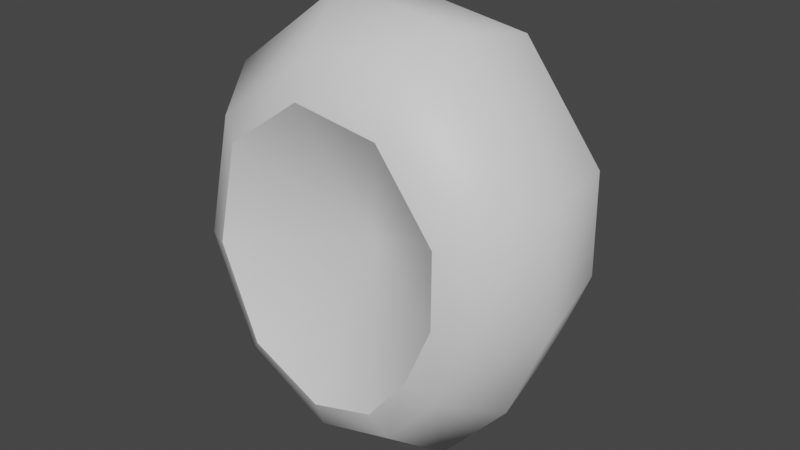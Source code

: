 # Source: fe_detail_01-nr.blend  (saved by Blender 3.0.42; exported with 4.5.12 LTS)
import bpy
from mathutils import Matrix  # noqa: F401  (used for matrix-valued properties, if any)

bpy.ops.wm.read_factory_settings(use_empty=True)
scene = bpy.context.scene
scene.name = 'Scene'

# ---- materials (node trees are filled in below, after node groups)
mat_material_001 = bpy.data.materials.new('Material.001')
mat_material_001.use_transparent_shadow = False

# ---- material node trees
mat_material_001.use_nodes = True; mat_material_001.node_tree.nodes.clear()
_N = mat_material_001.node_tree.nodes; _L = mat_material_001.node_tree.links
n0 = _N.new('ShaderNodeBsdfPrincipled'); n0.name = 'Principled BSDF'; n0.location = (10, 300)
n0.distribution = 'GGX'
n0.subsurface_method = 'RANDOM_WALK_SKIN'
n0.inputs[3].default_value = 1.45
n0.inputs[27].default_value = (0.0, 0.0, 0.0, 1.0)
n0.inputs[28].default_value = 1.0
n1 = _N.new('ShaderNodeOutputMaterial'); n1.name = 'Material Output'; n1.location = (300, 300)
_L.new(n0.outputs[0], n1.inputs[0])
n1.is_active_output = True

# ---- world
world_world = bpy.data.worlds.new('World'); scene.world = world_world
world_world.use_nodes = True; world_world.node_tree.nodes.clear()
_N = world_world.node_tree.nodes; _L = world_world.node_tree.links
n0 = _N.new('ShaderNodeOutputWorld'); n0.name = 'World Output'; n0.location = (300, 300)
n1 = _N.new('ShaderNodeBackground'); n1.name = 'Background'; n1.location = (10, 300)
n1.inputs[0].default_value = (0.05088, 0.05088, 0.05088, 1.0)
_L.new(n1.outputs[0], n0.inputs[0])
n0.is_active_output = True
world_world.color = (0.05088, 0.05088, 0.05088)
world_world.use_sun_shadow = False
world_world.sun_shadow_jitter_overblur = 0.0

# ---- meshes
me_fe_mountains3_lt4_gmdl = bpy.data.meshes.new('FE_mountains3_Lt4.gmdl')
me_fe_mountains3_lt4_gmdl.from_pydata([(-0.01844, 0.2314, 0.008161), (-0.2089, 0.1525, -0.2603), (-0.2931, 0.1525, -0.04453), (-0.2441, 0.1511, 0.1875), (-0.06234, 0.1525, 0.3268), (0.1321, 0.1525, 0.2989), (0.2641, 0.1525, 0.1273), (0.1083, 0.1525, -0.2971), (0.2102, 0.1525, -0.1856), (0.2367, -0.009973, -0.208), (0.1243, -0.009973, -0.3372), (-0.03775, 0.1525, -0.3431), (-0.04223, -0.009973, -0.3836), (-0.2089, 0.1525, -0.2603), (-0.2345, -0.009973, -0.2855), (-0.2441, 0.1511, 0.1875), (-0.2931, 0.1525, -0.04453), (-0.3294, -0.009973, -0.04687), (-0.273, -0.008938, 0.2139), (-0.06234, 0.1525, 0.3268), (-0.07055, -0.009973, 0.3673), (0.2641, 0.1525, 0.1273), (0.1321, 0.1525, 0.2989), (0.1461, -0.009973, 0.3392), (0.2983, -0.009973, 0.1445), (0.2667, 0.1525, -0.04063), (0.3029, -0.009973, -0.04485), (0.1815, -0.1097, -0.1616), (0.09579, -0.1097, -0.264), (-0.03505, -0.1097, -0.3002), (-0.1843, -0.1097, -0.2239), (-0.2596, -0.1097, -0.03735), (-0.2153, -0.1067, 0.1679), (-0.0561, -0.1097, 0.2856), (0.113, -0.1097, 0.2635), (0.231, -0.1097, 0.1118), (0.2335, -0.1097, -0.03543), (0.1469, -0.1314, -0.1306), (0.07908, -0.1314, -0.2167), (-0.02948, -0.1314, -0.2495), (-0.1519, -0.1314, -0.1891), (-0.2161, -0.1314, -0.0322), (-0.1798, -0.128, 0.1405), (-0.04496, -0.1314, 0.2366), (0.0963, -0.1314, 0.2162), (0.1909, -0.1314, 0.09215), (0.1904, -0.1314, -0.02887), (-0.005348, -0.01444, -0.001088), (0.07908, -0.1314, -0.2167), (0.1469, -0.1314, -0.1306), (-0.02948, -0.1314, -0.2495), (-0.1519, -0.1314, -0.1891), (-0.1798, -0.128, 0.1405), (-0.2161, -0.1314, -0.0322), (-0.04496, -0.1314, 0.2366), (0.1909, -0.1314, 0.09215), (0.0963, -0.1314, 0.2162), (0.1904, -0.1314, -0.02887), (0.2667, 0.1525, -0.04063), (0.2102, 0.1525, -0.1856), (0.1083, 0.1525, -0.2971), (-0.03775, 0.1525, -0.3431)], [], [(0, 1, 2), (0, 2, 3), (0, 3, 4), (0, 4, 5), (0, 5, 6), (9, 10, 8), (7, 8, 10), (12, 11, 10), (11, 7, 10), (14, 13, 12), (13, 11, 12), (18, 15, 17), (15, 16, 17), (20, 19, 18), (19, 15, 18), (23, 24, 22), (21, 22, 24), (24, 26, 21), (25, 21, 26), (9, 8, 26), (8, 25, 26), (9, 27, 10), (10, 27, 28), (10, 28, 12), (12, 28, 29), (14, 12, 30), (12, 29, 30), (17, 31, 18), (18, 31, 32), (18, 32, 20), (20, 32, 33), (24, 23, 35), (23, 34, 35), (26, 24, 36), (24, 35, 36), (9, 26, 27), (26, 36, 27), (27, 37, 28), (28, 37, 38), (29, 28, 39), (28, 38, 39), (30, 29, 40), (29, 39, 40), (32, 31, 42), (31, 41, 42), (32, 42, 33), (33, 42, 43), (35, 34, 45), (34, 44, 45), (35, 45, 36), (36, 45, 46), (36, 46, 27), (27, 46, 37), (47, 48, 49), (47, 50, 48), (51, 50, 47), (47, 52, 53), (54, 52, 47), (47, 55, 56), (47, 57, 55), (47, 49, 57), (17, 16, 14), (16, 13, 14), (17, 14, 31), (31, 14, 30), (30, 40, 31), (41, 31, 40), (53, 51, 47), (20, 23, 19), (23, 22, 19), (20, 33, 23), (34, 23, 33), (33, 43, 34), (44, 34, 43), (56, 54, 47), (0, 6, 58), (0, 58, 59), (0, 59, 60), (0, 61, 1), (0, 60, 61)])
me_fe_mountains3_lt4_gmdl.polygons.foreach_set('use_smooth', [True] * 80)
_uv = me_fe_mountains3_lt4_gmdl.uv_layers.new(name='UVMap')
_uv.uv.foreach_set('vector', [0.8716, 0.1194, 0.9389, 0.1998, 0.969, 0.1351, 0.8716, 0.1194, 0.969, 0.1351, 0.9518, 0.06591, 0.8716, 0.1194, 0.9518, 0.06591, 0.8866, 0.02436, 0.8716, 0.1194, 0.8866, 0.02436, 0.8171, 0.03316, 0.8716, 0.1194, 0.8171, 0.03316, 0.771, 0.08379, 0.5653, 0.2022, 0.4115, 0.1531, 0.6058, 0.09106, 0.3929, 0.02967, 0.6058, 0.09106, 0.4115, 0.1531, 0.2571, 0.1975, 0.1774, 0.08414, 0.4115, 0.1531, 0.1774, 0.08414, 0.3929, 0.02967, 0.4115, 0.1531, 0.156, 0.3716, 0.0327, 0.3198, 0.2571, 0.1975, 0.0327, 0.3198, 0.1774, 0.08414, 0.2571, 0.1975, 0.3796, 0.7948, 0.3429, 0.9098, 0.2028, 0.6116, 0.3429, 0.9098, 0.09972, 0.6559, 0.2028, 0.6116, 0.6164, 0.8191, 0.6758, 0.9448, 0.3796, 0.7948, 0.6758, 0.9448, 0.3429, 0.9098, 0.3796, 0.7948, 0.7722, 0.6896, 0.7927, 0.4571, 0.8923, 0.76, 0.9189, 0.4428, 0.8923, 0.76, 0.7927, 0.4571, 0.7927, 0.4571, 0.7002, 0.3016, 0.9189, 0.4428, 0.7894, 0.2298, 0.9189, 0.4428, 0.7002, 0.3016, 0.5653, 0.2022, 0.6058, 0.09106, 0.7002, 0.3016, 0.6058, 0.09106, 0.7894, 0.2298, 0.7002, 0.3016, 0.5653, 0.2022, 0.5444, 0.272, 0.4115, 0.1531, 0.4115, 0.1531, 0.5444, 0.272, 0.4278, 0.2324, 0.4115, 0.1531, 0.4278, 0.2324, 0.2571, 0.1975, 0.2571, 0.1975, 0.4278, 0.2324, 0.3092, 0.2668, 0.156, 0.3716, 0.2571, 0.1975, 0.2326, 0.3992, 0.2571, 0.1975, 0.3092, 0.2668, 0.2326, 0.3992, 0.2028, 0.6116, 0.2673, 0.5831, 0.3796, 0.7948, 0.3796, 0.7948, 0.2673, 0.5831, 0.4033, 0.7242, 0.3796, 0.7948, 0.4033, 0.7242, 0.6164, 0.8191, 0.6164, 0.8191, 0.4033, 0.7242, 0.5841, 0.7406, 0.7927, 0.4571, 0.7722, 0.6896, 0.7184, 0.4646, 0.7722, 0.6896, 0.7031, 0.6415, 0.7184, 0.4646, 0.7002, 0.3016, 0.7927, 0.4571, 0.6471, 0.3468, 0.7927, 0.4571, 0.7184, 0.4646, 0.6471, 0.3468, 0.5653, 0.2022, 0.7002, 0.3016, 0.5444, 0.272, 0.7002, 0.3016, 0.6471, 0.3468, 0.5444, 0.272, 0.5444, 0.272, 0.5334, 0.3133, 0.4278, 0.2324, 0.4278, 0.2324, 0.5334, 0.3133, 0.4384, 0.2778, 0.3092, 0.2668, 0.4278, 0.2324, 0.3387, 0.3043, 0.4278, 0.2324, 0.4384, 0.2778, 0.3387, 0.3043, 0.2326, 0.3992, 0.3092, 0.2668, 0.2747, 0.4112, 0.3092, 0.2668, 0.3387, 0.3043, 0.2747, 0.4112, 0.4033, 0.7242, 0.2673, 0.5831, 0.417, 0.6854, 0.2673, 0.5831, 0.3033, 0.5663, 0.417, 0.6854, 0.4033, 0.7242, 0.417, 0.6854, 0.5841, 0.7406, 0.5841, 0.7406, 0.417, 0.6854, 0.5683, 0.6964, 0.7184, 0.4646, 0.7031, 0.6415, 0.6778, 0.4683, 0.7031, 0.6415, 0.6668, 0.6121, 0.6778, 0.4683, 0.7184, 0.4646, 0.6778, 0.4683, 0.6471, 0.3468, 0.6471, 0.3468, 0.6778, 0.4683, 0.6173, 0.3728, 0.6471, 0.3468, 0.6173, 0.3728, 0.5444, 0.272, 0.5444, 0.272, 0.6173, 0.3728, 0.5334, 0.3133, 0.4806, 0.4891, 0.4384, 0.2778, 0.5334, 0.3133, 0.4806, 0.4891, 0.3387, 0.3043, 0.4384, 0.2778, 0.2747, 0.4112, 0.3387, 0.3043, 0.4806, 0.4891, 0.4806, 0.4891, 0.417, 0.6854, 0.3033, 0.5663, 0.5683, 0.6964, 0.417, 0.6854, 0.4806, 0.4891, 0.4806, 0.4891, 0.6778, 0.4683, 0.6668, 0.6121, 0.4806, 0.4891, 0.6173, 0.3728, 0.6778, 0.4683, 0.4806, 0.4891, 0.5334, 0.3133, 0.6173, 0.3728, 0.2028, 0.6116, 0.09972, 0.6559, 0.156, 0.3716, 0.09972, 0.6559, 0.0327, 0.3198, 0.156, 0.3716, 0.2028, 0.6116, 0.156, 0.3716, 0.2673, 0.5831, 0.2673, 0.5831, 0.156, 0.3716, 0.2326, 0.3992, 0.2326, 0.3992, 0.2747, 0.4112, 0.2673, 0.5831, 0.3033, 0.5663, 0.2673, 0.5831, 0.2747, 0.4112, 0.3033, 0.5663, 0.2747, 0.4112, 0.4806, 0.4891, 0.6164, 0.8191, 0.7722, 0.6896, 0.6758, 0.9448, 0.7722, 0.6896, 0.8923, 0.76, 0.6758, 0.9448, 0.6164, 0.8191, 0.5841, 0.7406, 0.7722, 0.6896, 0.7031, 0.6415, 0.7722, 0.6896, 0.5841, 0.7406, 0.5841, 0.7406, 0.5683, 0.6964, 0.7031, 0.6415, 0.6668, 0.6121, 0.7031, 0.6415, 0.5683, 0.6964, 0.6668, 0.6121, 0.5683, 0.6964, 0.4806, 0.4891, 0.8716, 0.1194, 0.771, 0.08379, 0.7706, 0.1335, 0.8716, 0.1194, 0.7706, 0.1335, 0.7899, 0.1766, 0.8716, 0.1194, 0.7899, 0.1766, 0.8265, 0.2092, 0.8716, 0.1194, 0.8782, 0.2236, 0.9389, 0.1998, 0.8716, 0.1194, 0.8265, 0.2092, 0.8782, 0.2236])
me_fe_mountains3_lt4_gmdl.materials.append(mat_material_001)
me_fe_mountains3_lt4_gmdl.use_remesh_fix_poles = True
me_fe_mountains3_lt4_gmdl.use_remesh_preserve_attributes = False
me_fe_mountains3_lt4_gmdl.update()
arm_armature = bpy.data.armatures.new('Armature')  # bones are not reproduced

# ---- objects
ob_0_860706_f_30_u_50_l_49_9209 = bpy.data.objects.new('0,860706 F 30 U 50 L 49,9209', me_fe_mountains3_lt4_gmdl)
ob_armature = bpy.data.objects.new('Armature', arm_armature)

# ---- transforms, parenting, visibility, modifiers, constraints
ob_0_860706_f_30_u_50_l_49_9209.parent = ob_armature
ob_0_860706_f_30_u_50_l_49_9209.location = (0.0, 0.0, 0.0)
_vg = ob_0_860706_f_30_u_50_l_49_9209.vertex_groups.new(name='Bone')
_vg.add([0, 1, 2, 3, 4, 5, 6, 7, 8, 9, 10, 11, 12, 13, 14, 15, 16, 17, 18, 19, 20, 21, 22, 23, 24, 25, 26, 27, 28, 29, 30, 31, 32, 33, 34, 35, 36, 37, 38, 39, 40, 41, 42, 43, 44, 45, 46, 47, 48, 49, 50, 51, 52, 53, 54, 55, 56, 57, 58, 59, 60, 61], 1.0, 'REPLACE')
_m = ob_0_860706_f_30_u_50_l_49_9209.modifiers.new('Armature', 'ARMATURE')
_m.object = ob_armature
ob_armature.location = (0.0, 0.0, 0.0)

# ---- collection membership
scene.collection.objects.link(ob_0_860706_f_30_u_50_l_49_9209)
scene.collection.objects.link(ob_armature)

# ---- scene / render settings (as saved in the file)
scene.frame_start = 1; scene.frame_end = 250; scene.frame_set(30)
scene.render.engine = 'BLENDER_EEVEE_NEXT'
scene.cycles.sampling_pattern = 'TABULATED_SOBOL'
scene.cycles.use_light_tree = False
scene.view_settings.view_transform = 'Filmic'
bpy.context.view_layer.update()

# ---- added for rendering (the .blend has no active camera and no usable light): camera, sun
cam_auto = bpy.data.cameras.new('AutoCamera')
cam_auto.lens = 50.0
cam_auto.sensor_width = 36.0
cam_auto.clip_end = 1000.0
ob_auto_camera = bpy.data.objects.new('AutoCamera', cam_auto)
scene.collection.objects.link(ob_auto_camera)
ob_auto_camera.location = (0.955071, -1.11198, 0.766487)
ob_auto_camera.rotation_euler = (1.09748, -7.21219e-08, 0.694738)
scene.camera = ob_auto_camera
light_auto_sun = bpy.data.lights.new('AutoSun', 'SUN')
light_auto_sun.energy = 3.0
light_auto_sun.angle = 0.0523599
ob_auto_sun = bpy.data.objects.new('AutoSun', light_auto_sun)
scene.collection.objects.link(ob_auto_sun)
ob_auto_sun.rotation_euler = (0.872665, 0.174533, 0.523599)
bpy.context.view_layer.update()
